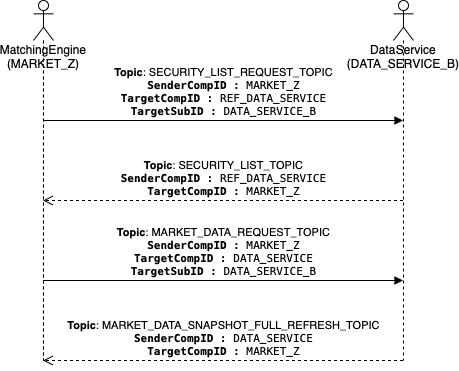

The diagram above was exported from draw.io. Its source (the exported page's mxGraphModel, read from the mxfile embedded in the PNG):
<mxGraphModel dx="1272" dy="742" grid="1" gridSize="10" guides="1" tooltips="1" connect="1" arrows="1" fold="1" page="1" pageScale="1" pageWidth="827" pageHeight="1169" math="0" shadow="0">
  <root>
    <mxCell id="0" />
    <mxCell id="1" parent="0" />
    <mxCell id="M1uxwemXO-QeWWL-5LEK-6" value="MatchingEngine&lt;br&gt;(MARKET_Z)" style="shape=umlLifeline;participant=umlActor;perimeter=lifelinePerimeter;whiteSpace=wrap;html=1;container=1;collapsible=0;recursiveResize=0;verticalAlign=top;spacingTop=36;outlineConnect=0;" parent="1" vertex="1">
      <mxGeometry x="110" y="107" width="20" height="360" as="geometry" />
    </mxCell>
    <mxCell id="M1uxwemXO-QeWWL-5LEK-7" value="DataService&lt;br&gt;(DATA_SERVICE_B)" style="shape=umlLifeline;participant=umlActor;perimeter=lifelinePerimeter;whiteSpace=wrap;html=1;container=1;collapsible=0;recursiveResize=0;verticalAlign=top;spacingTop=36;outlineConnect=0;" parent="1" vertex="1">
      <mxGeometry x="470" y="107" width="20" height="360" as="geometry" />
    </mxCell>
    <mxCell id="M1uxwemXO-QeWWL-5LEK-8" value="&lt;b&gt;Topic&lt;/b&gt;: SECURITY_LIST_REQUEST_TOPIC&lt;br&gt;&lt;p style=&quot;margin: 0px ; font-stretch: normal ; line-height: normal ; font-family: &amp;#34;menlo&amp;#34;&quot;&gt;&lt;b&gt;SenderCompID&lt;/b&gt; : MARKET_Z&lt;/p&gt;&lt;p style=&quot;margin: 0px ; font-stretch: normal ; line-height: normal ; font-family: &amp;#34;menlo&amp;#34;&quot;&gt;&lt;b&gt;TargetCompID&lt;/b&gt; : REF_DATA_SERVICE&lt;/p&gt;&lt;p style=&quot;margin: 0px ; font-stretch: normal ; line-height: normal ; font-family: &amp;#34;menlo&amp;#34;&quot;&gt;&lt;span&gt;&lt;/span&gt;&lt;/p&gt;&lt;p style=&quot;margin: 0px ; font-stretch: normal ; line-height: normal ; font-family: &amp;#34;menlo&amp;#34;&quot;&gt;&lt;b&gt;TargetSubID&lt;/b&gt; : DATA_SERVICE_B&lt;/p&gt;" style="html=1;verticalAlign=bottom;endArrow=block;" parent="1" source="M1uxwemXO-QeWWL-5LEK-6" target="M1uxwemXO-QeWWL-5LEK-7" edge="1">
      <mxGeometry width="80" relative="1" as="geometry">
        <mxPoint x="370" y="407" as="sourcePoint" />
        <mxPoint x="450" y="407" as="targetPoint" />
        <Array as="points">
          <mxPoint x="300" y="227" />
        </Array>
      </mxGeometry>
    </mxCell>
    <mxCell id="M1uxwemXO-QeWWL-5LEK-9" value="&lt;b&gt;Topic&lt;/b&gt;: SECURITY_LIST_TOPIC&lt;br&gt;&lt;p style=&quot;margin: 0px ; font-stretch: normal ; line-height: normal ; font-family: &amp;#34;menlo&amp;#34;&quot;&gt;&lt;b&gt;SenderCompID&lt;/b&gt; : REF_DATA_SERVICE&lt;/p&gt;&lt;p style=&quot;margin: 0px ; font-stretch: normal ; line-height: normal ; font-family: &amp;#34;menlo&amp;#34;&quot;&gt;&lt;b&gt;TargetCompID&lt;/b&gt; : MARKET_Z&lt;/p&gt;" style="html=1;verticalAlign=bottom;endArrow=open;dashed=1;endSize=8;" parent="1" edge="1">
      <mxGeometry relative="1" as="geometry">
        <mxPoint x="479.5" y="307" as="sourcePoint" />
        <mxPoint x="119.5" y="307" as="targetPoint" />
        <Array as="points">
          <mxPoint x="380" y="307" />
        </Array>
      </mxGeometry>
    </mxCell>
    <mxCell id="M1uxwemXO-QeWWL-5LEK-10" value="&lt;b&gt;Topic&lt;/b&gt;: MARKET_DATA_REQUEST_TOPIC&lt;br&gt;&lt;p style=&quot;margin: 0px ; font-stretch: normal ; line-height: normal ; font-family: &amp;#34;menlo&amp;#34;&quot;&gt;&lt;b&gt;SenderCompID&lt;/b&gt; : MARKET_Z&lt;/p&gt;&lt;p style=&quot;margin: 0px ; font-stretch: normal ; line-height: normal ; font-family: &amp;#34;menlo&amp;#34;&quot;&gt;&lt;b&gt;TargetCompID&lt;/b&gt; : DATA_SERVICE&lt;/p&gt;&lt;p style=&quot;margin: 0px ; font-stretch: normal ; line-height: normal ; font-family: &amp;#34;menlo&amp;#34;&quot;&gt;&lt;/p&gt;&lt;p style=&quot;margin: 0px ; font-stretch: normal ; line-height: normal ; font-family: &amp;#34;menlo&amp;#34;&quot;&gt;&lt;b&gt;TargetSubID&lt;/b&gt; : DATA_SERVICE_B&lt;/p&gt;" style="html=1;verticalAlign=bottom;endArrow=block;" parent="1" source="M1uxwemXO-QeWWL-5LEK-6" target="M1uxwemXO-QeWWL-5LEK-7" edge="1">
      <mxGeometry width="80" relative="1" as="geometry">
        <mxPoint x="370" y="407" as="sourcePoint" />
        <mxPoint x="450" y="407" as="targetPoint" />
        <Array as="points">
          <mxPoint x="360" y="387" />
          <mxPoint x="430" y="387" />
        </Array>
      </mxGeometry>
    </mxCell>
    <mxCell id="M1uxwemXO-QeWWL-5LEK-12" value="&lt;b&gt;Topic&lt;/b&gt;: MARKET_DATA_SNAPSHOT_FULL_REFRESH_TOPIC&lt;br&gt;&lt;p style=&quot;margin: 0px ; font-stretch: normal ; line-height: normal ; font-family: &amp;#34;menlo&amp;#34;&quot;&gt;&lt;b&gt;SenderCompID&lt;/b&gt; : DATA_SERVICE&lt;/p&gt;&lt;p style=&quot;margin: 0px ; font-stretch: normal ; line-height: normal ; font-family: &amp;#34;menlo&amp;#34;&quot;&gt;&lt;b&gt;TargetCompID&lt;/b&gt; : MARKET_Z&lt;/p&gt;" style="html=1;verticalAlign=bottom;endArrow=open;dashed=1;endSize=8;" parent="1" source="M1uxwemXO-QeWWL-5LEK-7" target="M1uxwemXO-QeWWL-5LEK-6" edge="1">
      <mxGeometry relative="1" as="geometry">
        <mxPoint x="450" y="407" as="sourcePoint" />
        <mxPoint x="140" y="467" as="targetPoint" />
        <Array as="points">
          <mxPoint x="180" y="467" />
        </Array>
      </mxGeometry>
    </mxCell>
  </root>
</mxGraphModel>